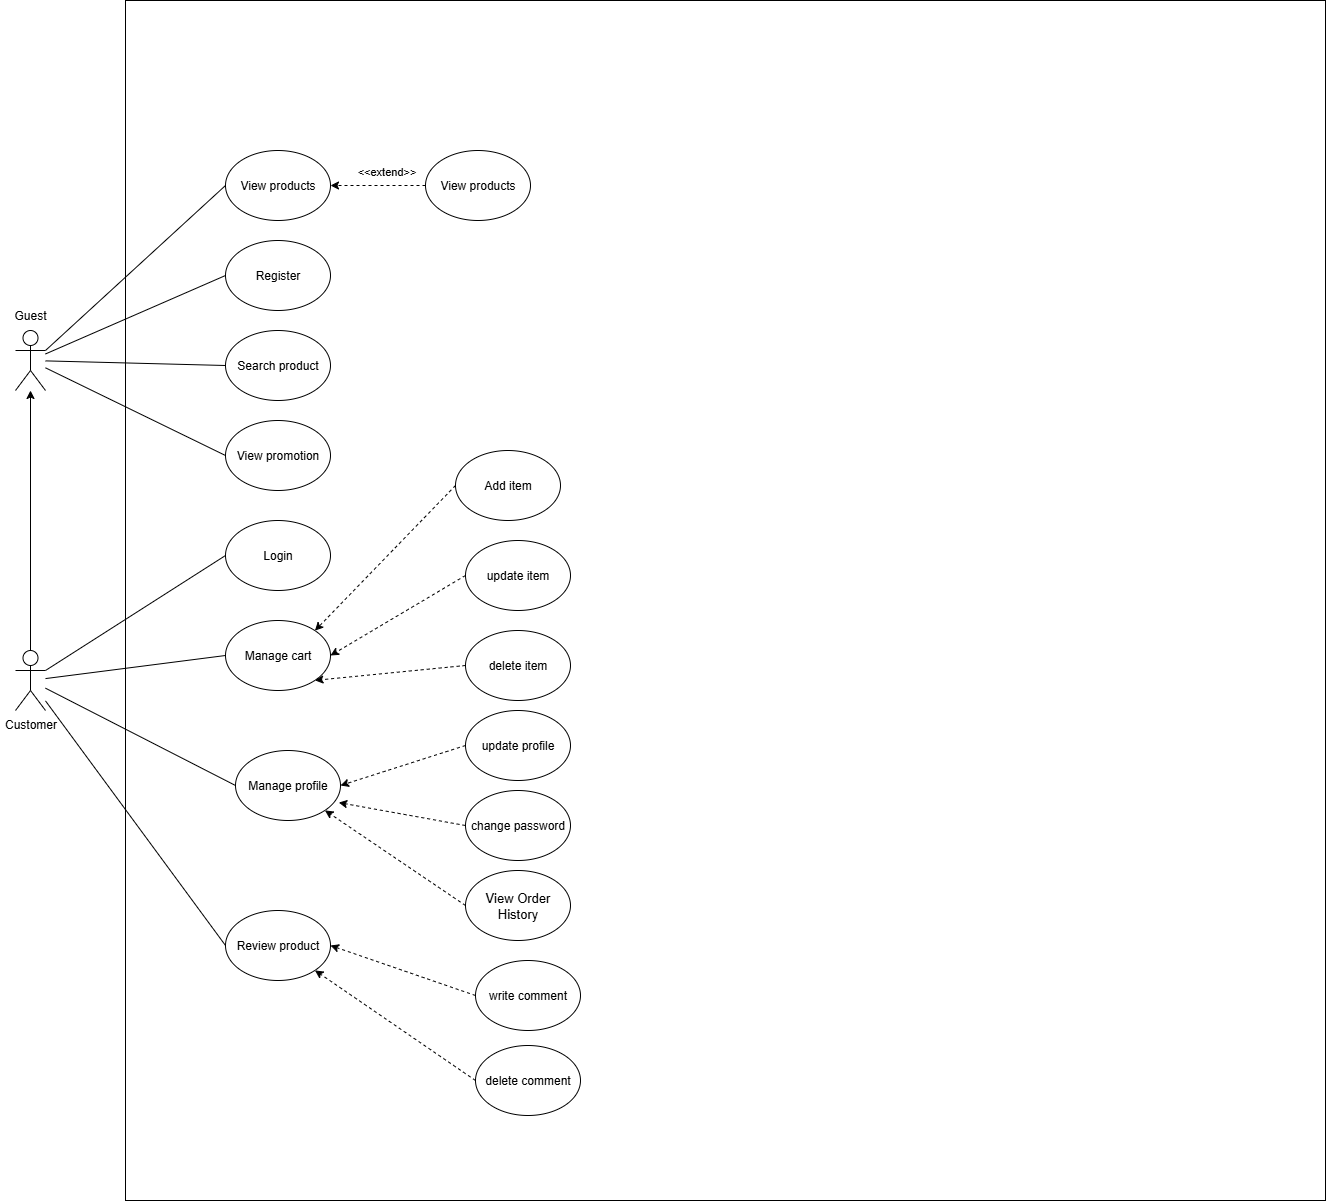

The diagram above was exported from draw.io. Its source (the exported page's mxGraphModel, read from the mxfile embedded in the PNG):
<mxGraphModel dx="1747" dy="-318" grid="1" gridSize="10" guides="1" tooltips="1" connect="1" arrows="1" fold="1" page="1" pageScale="1" pageWidth="827" pageHeight="1169" math="0" shadow="0">
  <root>
    <mxCell id="0" />
    <mxCell id="1" parent="0" />
    <mxCell id="yq1SeQNm_hi68zdHFCs0-3" value="" style="whiteSpace=wrap;html=1;aspect=fixed;labelBackgroundColor=none;" vertex="1" parent="1">
      <mxGeometry x="625" y="1660" width="1200" height="1200" as="geometry" />
    </mxCell>
    <mxCell id="yq1SeQNm_hi68zdHFCs0-6" value="&lt;div style=&quot;line-height: 150%;&quot;&gt;&lt;br&gt;&lt;/div&gt;" style="shape=umlActor;verticalLabelPosition=bottom;verticalAlign=top;html=1;outlineConnect=0;align=center;labelBackgroundColor=none;" vertex="1" parent="1">
      <mxGeometry x="515" y="1990" width="30" height="60" as="geometry" />
    </mxCell>
    <mxCell id="yq1SeQNm_hi68zdHFCs0-7" value="&lt;span class=&quot;cf0&quot;&gt;View products&lt;/span&gt;" style="ellipse;whiteSpace=wrap;html=1;labelBackgroundColor=none;" vertex="1" parent="1">
      <mxGeometry x="725" y="1810" width="105" height="70" as="geometry" />
    </mxCell>
    <mxCell id="yq1SeQNm_hi68zdHFCs0-8" value="&lt;span class=&quot;cf0&quot;&gt;Register&lt;/span&gt;" style="ellipse;whiteSpace=wrap;html=1;labelBackgroundColor=none;" vertex="1" parent="1">
      <mxGeometry x="725" y="1900" width="105" height="70" as="geometry" />
    </mxCell>
    <mxCell id="yq1SeQNm_hi68zdHFCs0-10" value="" style="endArrow=none;html=1;rounded=0;entryX=0;entryY=0.5;entryDx=0;entryDy=0;exitX=1;exitY=0.3333333333333333;exitDx=0;exitDy=0;exitPerimeter=0;labelBackgroundColor=none;fontColor=default;" edge="1" parent="1" source="yq1SeQNm_hi68zdHFCs0-6" target="yq1SeQNm_hi68zdHFCs0-7">
      <mxGeometry width="50" height="50" relative="1" as="geometry">
        <mxPoint x="485" y="1950" as="sourcePoint" />
        <mxPoint x="535" y="1900" as="targetPoint" />
      </mxGeometry>
    </mxCell>
    <mxCell id="yq1SeQNm_hi68zdHFCs0-12" value="&lt;span class=&quot;cf0&quot;&gt;Search product&lt;/span&gt;" style="ellipse;whiteSpace=wrap;html=1;labelBackgroundColor=none;" vertex="1" parent="1">
      <mxGeometry x="725" y="1990" width="105" height="70" as="geometry" />
    </mxCell>
    <mxCell id="yq1SeQNm_hi68zdHFCs0-13" value="" style="endArrow=none;html=1;rounded=0;entryX=0;entryY=0.5;entryDx=0;entryDy=0;labelBackgroundColor=none;fontColor=default;" edge="1" parent="1" source="yq1SeQNm_hi68zdHFCs0-6" target="yq1SeQNm_hi68zdHFCs0-8">
      <mxGeometry width="50" height="50" relative="1" as="geometry">
        <mxPoint x="755" y="2030" as="sourcePoint" />
        <mxPoint x="805" y="1980" as="targetPoint" />
      </mxGeometry>
    </mxCell>
    <mxCell id="yq1SeQNm_hi68zdHFCs0-14" value="" style="endArrow=none;html=1;rounded=0;entryX=0;entryY=0.5;entryDx=0;entryDy=0;labelBackgroundColor=none;fontColor=default;" edge="1" parent="1" source="yq1SeQNm_hi68zdHFCs0-6" target="yq1SeQNm_hi68zdHFCs0-12">
      <mxGeometry width="50" height="50" relative="1" as="geometry">
        <mxPoint x="755" y="2030" as="sourcePoint" />
        <mxPoint x="805" y="1980" as="targetPoint" />
      </mxGeometry>
    </mxCell>
    <mxCell id="yq1SeQNm_hi68zdHFCs0-15" value="&lt;span class=&quot;cf0&quot;&gt;View promotion&lt;/span&gt;" style="ellipse;whiteSpace=wrap;html=1;labelBackgroundColor=none;" vertex="1" parent="1">
      <mxGeometry x="725" y="2080" width="105" height="70" as="geometry" />
    </mxCell>
    <mxCell id="yq1SeQNm_hi68zdHFCs0-16" value="" style="endArrow=none;html=1;rounded=0;entryX=0;entryY=0.5;entryDx=0;entryDy=0;labelBackgroundColor=none;fontColor=default;" edge="1" parent="1" source="yq1SeQNm_hi68zdHFCs0-6" target="yq1SeQNm_hi68zdHFCs0-15">
      <mxGeometry width="50" height="50" relative="1" as="geometry">
        <mxPoint x="755" y="2150" as="sourcePoint" />
        <mxPoint x="805" y="2100" as="targetPoint" />
      </mxGeometry>
    </mxCell>
    <mxCell id="yq1SeQNm_hi68zdHFCs0-18" value="&lt;span class=&quot;cf0&quot;&gt;View products&lt;/span&gt;" style="ellipse;whiteSpace=wrap;html=1;labelBackgroundColor=none;" vertex="1" parent="1">
      <mxGeometry x="925" y="1810" width="105" height="70" as="geometry" />
    </mxCell>
    <mxCell id="yq1SeQNm_hi68zdHFCs0-20" value="" style="endArrow=classic;html=1;rounded=0;entryX=1;entryY=0.5;entryDx=0;entryDy=0;exitX=0;exitY=0.5;exitDx=0;exitDy=0;dashed=1;labelBackgroundColor=none;fontColor=default;" edge="1" parent="1" source="yq1SeQNm_hi68zdHFCs0-18" target="yq1SeQNm_hi68zdHFCs0-7">
      <mxGeometry width="50" height="50" relative="1" as="geometry">
        <mxPoint x="975" y="2070" as="sourcePoint" />
        <mxPoint x="1025" y="2020" as="targetPoint" />
      </mxGeometry>
    </mxCell>
    <mxCell id="yq1SeQNm_hi68zdHFCs0-21" value="&amp;lt;&amp;lt;extend&amp;gt;&amp;gt;" style="edgeLabel;html=1;align=center;verticalAlign=middle;resizable=0;points=[];labelBackgroundColor=none;" vertex="1" connectable="0" parent="yq1SeQNm_hi68zdHFCs0-20">
      <mxGeometry x="0.0055" y="1" relative="1" as="geometry">
        <mxPoint x="8" y="-16" as="offset" />
      </mxGeometry>
    </mxCell>
    <mxCell id="yq1SeQNm_hi68zdHFCs0-22" value="Customer" style="shape=umlActor;verticalLabelPosition=bottom;verticalAlign=top;html=1;outlineConnect=0;labelBackgroundColor=none;" vertex="1" parent="1">
      <mxGeometry x="515" y="2310" width="30" height="60" as="geometry" />
    </mxCell>
    <mxCell id="yq1SeQNm_hi68zdHFCs0-23" value="&lt;span class=&quot;cf0&quot;&gt;Login&lt;/span&gt;" style="ellipse;whiteSpace=wrap;html=1;labelBackgroundColor=none;" vertex="1" parent="1">
      <mxGeometry x="725" y="2180" width="105" height="70" as="geometry" />
    </mxCell>
    <mxCell id="yq1SeQNm_hi68zdHFCs0-24" value="" style="endArrow=classic;html=1;rounded=0;exitX=0.5;exitY=0;exitDx=0;exitDy=0;exitPerimeter=0;labelBackgroundColor=none;fontColor=default;" edge="1" parent="1" source="yq1SeQNm_hi68zdHFCs0-22" target="yq1SeQNm_hi68zdHFCs0-6">
      <mxGeometry width="50" height="50" relative="1" as="geometry">
        <mxPoint x="745" y="2250" as="sourcePoint" />
        <mxPoint x="795" y="2200" as="targetPoint" />
      </mxGeometry>
    </mxCell>
    <mxCell id="yq1SeQNm_hi68zdHFCs0-25" value="Guest" style="text;html=1;align=center;verticalAlign=middle;whiteSpace=wrap;rounded=0;labelBackgroundColor=none;" vertex="1" parent="1">
      <mxGeometry x="500" y="1960" width="60" height="30" as="geometry" />
    </mxCell>
    <mxCell id="yq1SeQNm_hi68zdHFCs0-26" value="&lt;span class=&quot;cf0&quot;&gt;Manage cart&lt;/span&gt;" style="ellipse;whiteSpace=wrap;html=1;labelBackgroundColor=none;" vertex="1" parent="1">
      <mxGeometry x="725" y="2280" width="105" height="70" as="geometry" />
    </mxCell>
    <mxCell id="yq1SeQNm_hi68zdHFCs0-27" value="&lt;span class=&quot;cf0&quot;&gt;Manage profile&lt;/span&gt;" style="ellipse;whiteSpace=wrap;html=1;labelBackgroundColor=none;" vertex="1" parent="1">
      <mxGeometry x="735" y="2410" width="105" height="70" as="geometry" />
    </mxCell>
    <mxCell id="yq1SeQNm_hi68zdHFCs0-28" value="&lt;span class=&quot;cf0&quot;&gt;Review product&lt;/span&gt;" style="ellipse;whiteSpace=wrap;html=1;labelBackgroundColor=none;" vertex="1" parent="1">
      <mxGeometry x="725" y="2570" width="105" height="70" as="geometry" />
    </mxCell>
    <mxCell id="yq1SeQNm_hi68zdHFCs0-29" value="" style="endArrow=none;html=1;rounded=0;entryX=0;entryY=0.5;entryDx=0;entryDy=0;exitX=1;exitY=0.3333333333333333;exitDx=0;exitDy=0;exitPerimeter=0;labelBackgroundColor=none;fontColor=default;" edge="1" parent="1" source="yq1SeQNm_hi68zdHFCs0-22" target="yq1SeQNm_hi68zdHFCs0-23">
      <mxGeometry width="50" height="50" relative="1" as="geometry">
        <mxPoint x="885" y="2380" as="sourcePoint" />
        <mxPoint x="935" y="2330" as="targetPoint" />
      </mxGeometry>
    </mxCell>
    <mxCell id="yq1SeQNm_hi68zdHFCs0-30" value="" style="endArrow=none;html=1;rounded=0;entryX=0;entryY=0.5;entryDx=0;entryDy=0;labelBackgroundColor=none;fontColor=default;" edge="1" parent="1" source="yq1SeQNm_hi68zdHFCs0-22" target="yq1SeQNm_hi68zdHFCs0-26">
      <mxGeometry width="50" height="50" relative="1" as="geometry">
        <mxPoint x="655" y="2370" as="sourcePoint" />
        <mxPoint x="705" y="2320" as="targetPoint" />
      </mxGeometry>
    </mxCell>
    <mxCell id="yq1SeQNm_hi68zdHFCs0-31" value="" style="endArrow=none;html=1;rounded=0;entryX=0;entryY=0.5;entryDx=0;entryDy=0;labelBackgroundColor=none;fontColor=default;" edge="1" parent="1" source="yq1SeQNm_hi68zdHFCs0-22" target="yq1SeQNm_hi68zdHFCs0-27">
      <mxGeometry width="50" height="50" relative="1" as="geometry">
        <mxPoint x="615" y="2440" as="sourcePoint" />
        <mxPoint x="665" y="2390" as="targetPoint" />
      </mxGeometry>
    </mxCell>
    <mxCell id="yq1SeQNm_hi68zdHFCs0-32" value="" style="endArrow=none;html=1;rounded=0;entryX=0;entryY=0.5;entryDx=0;entryDy=0;labelBackgroundColor=none;fontColor=default;" edge="1" parent="1" source="yq1SeQNm_hi68zdHFCs0-22" target="yq1SeQNm_hi68zdHFCs0-28">
      <mxGeometry width="50" height="50" relative="1" as="geometry">
        <mxPoint x="655" y="2490" as="sourcePoint" />
        <mxPoint x="705" y="2440" as="targetPoint" />
      </mxGeometry>
    </mxCell>
    <mxCell id="yq1SeQNm_hi68zdHFCs0-33" value="&lt;span class=&quot;cf0&quot;&gt;Add item&lt;/span&gt;" style="ellipse;whiteSpace=wrap;html=1;labelBackgroundColor=none;" vertex="1" parent="1">
      <mxGeometry x="955" y="2110" width="105" height="70" as="geometry" />
    </mxCell>
    <mxCell id="yq1SeQNm_hi68zdHFCs0-34" value="" style="endArrow=classic;html=1;rounded=0;exitX=0;exitY=0.5;exitDx=0;exitDy=0;dashed=1;entryX=1;entryY=0;entryDx=0;entryDy=0;labelBackgroundColor=none;fontColor=default;" edge="1" parent="1" source="yq1SeQNm_hi68zdHFCs0-33" target="yq1SeQNm_hi68zdHFCs0-26">
      <mxGeometry width="50" height="50" relative="1" as="geometry">
        <mxPoint x="885" y="2390" as="sourcePoint" />
        <mxPoint x="820" y="2290" as="targetPoint" />
      </mxGeometry>
    </mxCell>
    <mxCell id="yq1SeQNm_hi68zdHFCs0-35" value="&lt;span class=&quot;cf0&quot;&gt;update item&lt;/span&gt;" style="ellipse;whiteSpace=wrap;html=1;labelBackgroundColor=none;" vertex="1" parent="1">
      <mxGeometry x="965" y="2200" width="105" height="70" as="geometry" />
    </mxCell>
    <mxCell id="yq1SeQNm_hi68zdHFCs0-36" value="" style="endArrow=classic;html=1;rounded=0;entryX=1;entryY=0.5;entryDx=0;entryDy=0;exitX=0;exitY=0.5;exitDx=0;exitDy=0;dashed=1;labelBackgroundColor=none;fontColor=default;" edge="1" parent="1" source="yq1SeQNm_hi68zdHFCs0-35" target="yq1SeQNm_hi68zdHFCs0-26">
      <mxGeometry width="50" height="50" relative="1" as="geometry">
        <mxPoint x="895" y="2420" as="sourcePoint" />
        <mxPoint x="945" y="2370" as="targetPoint" />
      </mxGeometry>
    </mxCell>
    <mxCell id="yq1SeQNm_hi68zdHFCs0-37" value="&lt;span class=&quot;cf0&quot;&gt;delete item&lt;/span&gt;" style="ellipse;whiteSpace=wrap;html=1;labelBackgroundColor=none;" vertex="1" parent="1">
      <mxGeometry x="965" y="2290" width="105" height="70" as="geometry" />
    </mxCell>
    <mxCell id="yq1SeQNm_hi68zdHFCs0-38" value="" style="endArrow=classic;html=1;rounded=0;entryX=1;entryY=1;entryDx=0;entryDy=0;exitX=0;exitY=0.5;exitDx=0;exitDy=0;dashed=1;labelBackgroundColor=none;fontColor=default;" edge="1" parent="1" source="yq1SeQNm_hi68zdHFCs0-37" target="yq1SeQNm_hi68zdHFCs0-26">
      <mxGeometry width="50" height="50" relative="1" as="geometry">
        <mxPoint x="865" y="2420" as="sourcePoint" />
        <mxPoint x="915" y="2370" as="targetPoint" />
      </mxGeometry>
    </mxCell>
    <mxCell id="yq1SeQNm_hi68zdHFCs0-39" value="&lt;span class=&quot;cf0&quot;&gt;update profile&lt;/span&gt;" style="ellipse;whiteSpace=wrap;html=1;labelBackgroundColor=none;" vertex="1" parent="1">
      <mxGeometry x="965" y="2370" width="105" height="70" as="geometry" />
    </mxCell>
    <mxCell id="yq1SeQNm_hi68zdHFCs0-40" value="" style="endArrow=classic;html=1;rounded=0;entryX=1;entryY=0.5;entryDx=0;entryDy=0;exitX=0;exitY=0.5;exitDx=0;exitDy=0;dashed=1;labelBackgroundColor=none;fontColor=default;" edge="1" parent="1" source="yq1SeQNm_hi68zdHFCs0-39" target="yq1SeQNm_hi68zdHFCs0-27">
      <mxGeometry width="50" height="50" relative="1" as="geometry">
        <mxPoint x="885" y="2450" as="sourcePoint" />
        <mxPoint x="935" y="2400" as="targetPoint" />
      </mxGeometry>
    </mxCell>
    <mxCell id="yq1SeQNm_hi68zdHFCs0-41" value="&lt;span class=&quot;cf0&quot;&gt;change password&lt;/span&gt;" style="ellipse;whiteSpace=wrap;html=1;labelBackgroundColor=none;" vertex="1" parent="1">
      <mxGeometry x="965" y="2450" width="105" height="70" as="geometry" />
    </mxCell>
    <mxCell id="yq1SeQNm_hi68zdHFCs0-42" value="" style="endArrow=classic;html=1;rounded=0;entryX=0.983;entryY=0.744;entryDx=0;entryDy=0;exitX=0;exitY=0.5;exitDx=0;exitDy=0;dashed=1;entryPerimeter=0;labelBackgroundColor=none;fontColor=default;" edge="1" parent="1" source="yq1SeQNm_hi68zdHFCs0-41" target="yq1SeQNm_hi68zdHFCs0-27">
      <mxGeometry width="50" height="50" relative="1" as="geometry">
        <mxPoint x="975" y="2415" as="sourcePoint" />
        <mxPoint x="840" y="2435" as="targetPoint" />
      </mxGeometry>
    </mxCell>
    <mxCell id="yq1SeQNm_hi68zdHFCs0-43" value="&lt;span data-end=&quot;86&quot; data-start=&quot;64&quot;&gt;&lt;font style=&quot;font-size: 13px;&quot;&gt;View Order History&lt;/font&gt;&lt;/span&gt;" style="ellipse;whiteSpace=wrap;html=1;labelBackgroundColor=none;" vertex="1" parent="1">
      <mxGeometry x="965" y="2530" width="105" height="70" as="geometry" />
    </mxCell>
    <mxCell id="yq1SeQNm_hi68zdHFCs0-44" value="" style="endArrow=classic;html=1;rounded=0;entryX=1;entryY=1;entryDx=0;entryDy=0;exitX=0;exitY=0.5;exitDx=0;exitDy=0;dashed=1;labelBackgroundColor=none;fontColor=default;" edge="1" parent="1" source="yq1SeQNm_hi68zdHFCs0-43" target="yq1SeQNm_hi68zdHFCs0-27">
      <mxGeometry width="50" height="50" relative="1" as="geometry">
        <mxPoint x="975" y="2495" as="sourcePoint" />
        <mxPoint x="838" y="2452" as="targetPoint" />
      </mxGeometry>
    </mxCell>
    <mxCell id="yq1SeQNm_hi68zdHFCs0-45" value="&lt;span class=&quot;cf0&quot;&gt;write co&lt;/span&gt;&lt;span class=&quot;cf1&quot;&gt;mment&lt;/span&gt;" style="ellipse;whiteSpace=wrap;html=1;labelBackgroundColor=none;" vertex="1" parent="1">
      <mxGeometry x="975" y="2620" width="105" height="70" as="geometry" />
    </mxCell>
    <mxCell id="yq1SeQNm_hi68zdHFCs0-46" value="" style="endArrow=classic;html=1;rounded=0;entryX=1;entryY=0.5;entryDx=0;entryDy=0;exitX=0;exitY=0.5;exitDx=0;exitDy=0;dashed=1;labelBackgroundColor=none;fontColor=default;" edge="1" parent="1" source="yq1SeQNm_hi68zdHFCs0-45" target="yq1SeQNm_hi68zdHFCs0-28">
      <mxGeometry width="50" height="50" relative="1" as="geometry">
        <mxPoint x="885" y="2680" as="sourcePoint" />
        <mxPoint x="935" y="2630" as="targetPoint" />
      </mxGeometry>
    </mxCell>
    <mxCell id="yq1SeQNm_hi68zdHFCs0-47" value="&lt;span class=&quot;cf0&quot;&gt;delete comment&lt;/span&gt;" style="ellipse;whiteSpace=wrap;html=1;labelBackgroundColor=none;" vertex="1" parent="1">
      <mxGeometry x="975" y="2705" width="105" height="70" as="geometry" />
    </mxCell>
    <mxCell id="yq1SeQNm_hi68zdHFCs0-48" value="" style="endArrow=classic;html=1;rounded=0;entryX=1;entryY=1;entryDx=0;entryDy=0;exitX=0;exitY=0.5;exitDx=0;exitDy=0;dashed=1;labelBackgroundColor=none;fontColor=default;" edge="1" source="yq1SeQNm_hi68zdHFCs0-47" parent="1" target="yq1SeQNm_hi68zdHFCs0-28">
      <mxGeometry width="50" height="50" relative="1" as="geometry">
        <mxPoint x="885" y="2765" as="sourcePoint" />
        <mxPoint x="830" y="2690" as="targetPoint" />
      </mxGeometry>
    </mxCell>
  </root>
</mxGraphModel>